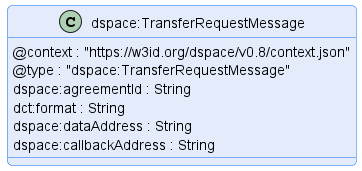

The diagram above was rendered by PlantUML. Its source (embedded in the PNG):
@startuml "transfer-request-message"
!pragma layout smetana

!include ../../../common/style/diagram.styles.puml

hide empty description


class "dspace:TransferRequestMessage" {
    @context : "https://w3id.org/dspace/v0.8/context.json"
    @type : "dspace:TransferRequestMessage"
    dspace:agreementId : String
    dct:format : String
    dspace:dataAddress : String
    dspace:callbackAddress : String
}

@enduml